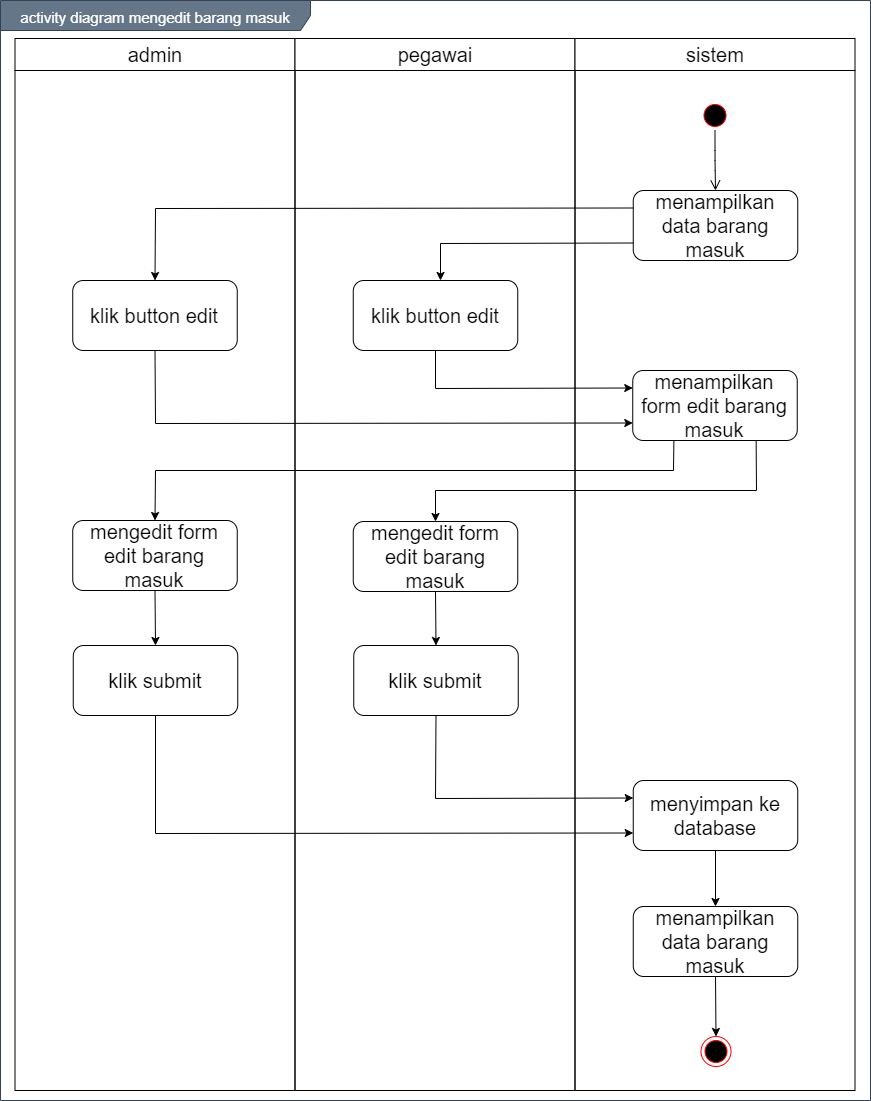

The diagram above was exported from draw.io. Its source (the exported page's mxGraphModel, read from the mxfile embedded in the PNG):
<mxGraphModel dx="1199" dy="653" grid="1" gridSize="10" guides="1" tooltips="1" connect="1" arrows="1" fold="1" page="1" pageScale="1" pageWidth="850" pageHeight="1100" math="0" shadow="0">
  <root>
    <mxCell id="0" />
    <mxCell id="1" parent="0" />
    <mxCell id="cPFvdPzeMri2heUl2YNU-1" value="&lt;font style=&quot;font-size: 15px&quot;&gt;activity diagram mengedit barang masuk&lt;/font&gt;" style="shape=umlFrame;whiteSpace=wrap;html=1;fontSize=20;align=center;width=310;height=30;fillColor=#647687;strokeColor=#314354;fontColor=#ffffff;" vertex="1" parent="1">
      <mxGeometry x="170" y="110" width="870" height="1100" as="geometry" />
    </mxCell>
    <mxCell id="cPFvdPzeMri2heUl2YNU-2" value="admin" style="swimlane;whiteSpace=wrap;fontSize=20;fontStyle=0;startSize=32;" vertex="1" parent="1">
      <mxGeometry x="184.5" y="148" width="280" height="1052" as="geometry" />
    </mxCell>
    <mxCell id="cPFvdPzeMri2heUl2YNU-3" value="klik button edit" style="rounded=1;whiteSpace=wrap;html=1;fontSize=20;align=center;" vertex="1" parent="cPFvdPzeMri2heUl2YNU-2">
      <mxGeometry x="57.75" y="242" width="164.5" height="70" as="geometry" />
    </mxCell>
    <mxCell id="cPFvdPzeMri2heUl2YNU-4" value="mengedit form edit barang masuk" style="rounded=1;whiteSpace=wrap;html=1;fontSize=20;align=center;" vertex="1" parent="cPFvdPzeMri2heUl2YNU-2">
      <mxGeometry x="57.75" y="482" width="164.5" height="70" as="geometry" />
    </mxCell>
    <mxCell id="cPFvdPzeMri2heUl2YNU-5" value="pegawai" style="swimlane;whiteSpace=wrap;fontSize=20;fontStyle=0;startSize=32;" vertex="1" parent="1">
      <mxGeometry x="464.5" y="148" width="280" height="1052" as="geometry" />
    </mxCell>
    <mxCell id="cPFvdPzeMri2heUl2YNU-6" value="klik submit" style="rounded=1;whiteSpace=wrap;html=1;fontSize=20;align=center;" vertex="1" parent="cPFvdPzeMri2heUl2YNU-5">
      <mxGeometry x="58.75" y="607" width="164.5" height="70" as="geometry" />
    </mxCell>
    <mxCell id="cPFvdPzeMri2heUl2YNU-7" value="sistem" style="swimlane;whiteSpace=wrap;fontSize=20;fontStyle=0;startSize=32;" vertex="1" parent="1">
      <mxGeometry x="744.5" y="148" width="280" height="1052" as="geometry" />
    </mxCell>
    <mxCell id="cPFvdPzeMri2heUl2YNU-8" value="" style="ellipse;html=1;shape=endState;fillColor=#000000;strokeColor=#ff0000;fontSize=20;align=center;" vertex="1" parent="cPFvdPzeMri2heUl2YNU-7">
      <mxGeometry x="126" y="998" width="30" height="30" as="geometry" />
    </mxCell>
    <mxCell id="cPFvdPzeMri2heUl2YNU-9" value="" style="ellipse;html=1;shape=startState;fillColor=#000000;strokeColor=#ff0000;fontSize=20;align=center;" vertex="1" parent="cPFvdPzeMri2heUl2YNU-7">
      <mxGeometry x="125" y="62" width="30" height="30" as="geometry" />
    </mxCell>
    <mxCell id="cPFvdPzeMri2heUl2YNU-10" value="" style="edgeStyle=orthogonalEdgeStyle;html=1;verticalAlign=bottom;endArrow=open;endSize=8;fontSize=20;entryX=0.5;entryY=0;entryDx=0;entryDy=0;" edge="1" parent="cPFvdPzeMri2heUl2YNU-7" source="cPFvdPzeMri2heUl2YNU-9" target="cPFvdPzeMri2heUl2YNU-11">
      <mxGeometry relative="1" as="geometry">
        <mxPoint x="140" y="152" as="targetPoint" />
      </mxGeometry>
    </mxCell>
    <mxCell id="cPFvdPzeMri2heUl2YNU-11" value="menampilkan data barang masuk" style="rounded=1;whiteSpace=wrap;html=1;fontSize=20;align=center;" vertex="1" parent="cPFvdPzeMri2heUl2YNU-7">
      <mxGeometry x="58.25" y="152" width="164.5" height="70" as="geometry" />
    </mxCell>
    <mxCell id="cPFvdPzeMri2heUl2YNU-12" value="menyimpan ke database" style="rounded=1;whiteSpace=wrap;html=1;fontSize=20;align=center;" vertex="1" parent="cPFvdPzeMri2heUl2YNU-7">
      <mxGeometry x="58.25" y="742" width="164.5" height="70" as="geometry" />
    </mxCell>
    <mxCell id="cPFvdPzeMri2heUl2YNU-13" value="klik button edit" style="rounded=1;whiteSpace=wrap;html=1;fontSize=20;align=center;" vertex="1" parent="1">
      <mxGeometry x="522.75" y="390" width="164.5" height="70" as="geometry" />
    </mxCell>
    <mxCell id="cPFvdPzeMri2heUl2YNU-14" value="menampilkan data barang masuk" style="rounded=1;whiteSpace=wrap;html=1;fontSize=20;align=center;" vertex="1" parent="1">
      <mxGeometry x="802.75" y="1016" width="164.5" height="70" as="geometry" />
    </mxCell>
    <mxCell id="cPFvdPzeMri2heUl2YNU-15" value="" style="endArrow=classic;html=1;fontSize=20;strokeColor=#000000;entryX=0.5;entryY=0;entryDx=0;entryDy=0;exitX=0.5;exitY=1;exitDx=0;exitDy=0;" edge="1" parent="1" source="cPFvdPzeMri2heUl2YNU-14" target="cPFvdPzeMri2heUl2YNU-8">
      <mxGeometry width="50" height="50" relative="1" as="geometry">
        <mxPoint x="885" y="1606" as="sourcePoint" />
        <mxPoint x="905" y="1461.9999999999998" as="targetPoint" />
      </mxGeometry>
    </mxCell>
    <mxCell id="cPFvdPzeMri2heUl2YNU-16" value="mengedit form edit barang masuk" style="rounded=1;whiteSpace=wrap;html=1;fontSize=20;align=center;" vertex="1" parent="1">
      <mxGeometry x="522.75" y="631" width="164.5" height="70" as="geometry" />
    </mxCell>
    <mxCell id="cPFvdPzeMri2heUl2YNU-17" value="" style="endArrow=classic;html=1;exitX=0;exitY=0.75;exitDx=0;exitDy=0;rounded=0;" edge="1" parent="1" source="cPFvdPzeMri2heUl2YNU-11">
      <mxGeometry width="50" height="50" relative="1" as="geometry">
        <mxPoint x="610" y="590" as="sourcePoint" />
        <mxPoint x="610" y="390" as="targetPoint" />
        <Array as="points">
          <mxPoint x="610" y="353" />
        </Array>
      </mxGeometry>
    </mxCell>
    <mxCell id="cPFvdPzeMri2heUl2YNU-18" value="" style="endArrow=classic;html=1;exitX=0;exitY=0.25;exitDx=0;exitDy=0;rounded=0;entryX=0.5;entryY=0;entryDx=0;entryDy=0;" edge="1" parent="1" source="cPFvdPzeMri2heUl2YNU-11" target="cPFvdPzeMri2heUl2YNU-3">
      <mxGeometry width="50" height="50" relative="1" as="geometry">
        <mxPoint x="812.75" y="362.5" as="sourcePoint" />
        <mxPoint x="620" y="400" as="targetPoint" />
        <Array as="points">
          <mxPoint x="325" y="318" />
        </Array>
      </mxGeometry>
    </mxCell>
    <mxCell id="cPFvdPzeMri2heUl2YNU-19" value="menampilkan form edit barang masuk" style="rounded=1;whiteSpace=wrap;html=1;fontSize=20;align=center;" vertex="1" parent="1">
      <mxGeometry x="802.25" y="480" width="164.5" height="70" as="geometry" />
    </mxCell>
    <mxCell id="cPFvdPzeMri2heUl2YNU-20" value="klik submit" style="rounded=1;whiteSpace=wrap;html=1;fontSize=20;align=center;" vertex="1" parent="1">
      <mxGeometry x="242.75" y="755" width="164.5" height="70" as="geometry" />
    </mxCell>
    <mxCell id="cPFvdPzeMri2heUl2YNU-21" value="" style="endArrow=classic;html=1;entryX=0;entryY=0.25;entryDx=0;entryDy=0;exitX=0.5;exitY=1;exitDx=0;exitDy=0;rounded=0;" edge="1" parent="1" source="cPFvdPzeMri2heUl2YNU-13" target="cPFvdPzeMri2heUl2YNU-19">
      <mxGeometry width="50" height="50" relative="1" as="geometry">
        <mxPoint x="550" y="470" as="sourcePoint" />
        <mxPoint x="600" y="420" as="targetPoint" />
        <Array as="points">
          <mxPoint x="605" y="498" />
        </Array>
      </mxGeometry>
    </mxCell>
    <mxCell id="cPFvdPzeMri2heUl2YNU-22" value="" style="endArrow=classic;html=1;entryX=0;entryY=0.75;entryDx=0;entryDy=0;exitX=0.5;exitY=1;exitDx=0;exitDy=0;rounded=0;" edge="1" parent="1" source="cPFvdPzeMri2heUl2YNU-3" target="cPFvdPzeMri2heUl2YNU-19">
      <mxGeometry width="50" height="50" relative="1" as="geometry">
        <mxPoint x="550" y="470" as="sourcePoint" />
        <mxPoint x="600" y="420" as="targetPoint" />
        <Array as="points">
          <mxPoint x="325" y="533" />
        </Array>
      </mxGeometry>
    </mxCell>
    <mxCell id="cPFvdPzeMri2heUl2YNU-23" value="" style="endArrow=classic;html=1;entryX=0.5;entryY=0;entryDx=0;entryDy=0;exitX=0.25;exitY=1;exitDx=0;exitDy=0;rounded=0;" edge="1" parent="1" source="cPFvdPzeMri2heUl2YNU-19" target="cPFvdPzeMri2heUl2YNU-4">
      <mxGeometry width="50" height="50" relative="1" as="geometry">
        <mxPoint x="630" y="690" as="sourcePoint" />
        <mxPoint x="680" y="640" as="targetPoint" />
        <Array as="points">
          <mxPoint x="843" y="580" />
          <mxPoint x="325" y="580" />
        </Array>
      </mxGeometry>
    </mxCell>
    <mxCell id="cPFvdPzeMri2heUl2YNU-24" value="" style="endArrow=classic;html=1;exitX=0.75;exitY=1;exitDx=0;exitDy=0;entryX=0.5;entryY=0;entryDx=0;entryDy=0;rounded=0;" edge="1" parent="1" source="cPFvdPzeMri2heUl2YNU-19" target="cPFvdPzeMri2heUl2YNU-16">
      <mxGeometry width="50" height="50" relative="1" as="geometry">
        <mxPoint x="630" y="690" as="sourcePoint" />
        <mxPoint x="680" y="640" as="targetPoint" />
        <Array as="points">
          <mxPoint x="926" y="600" />
          <mxPoint x="605" y="600" />
        </Array>
      </mxGeometry>
    </mxCell>
    <mxCell id="cPFvdPzeMri2heUl2YNU-25" value="" style="endArrow=classic;html=1;entryX=0.5;entryY=0;entryDx=0;entryDy=0;exitX=0.5;exitY=1;exitDx=0;exitDy=0;" edge="1" parent="1" source="cPFvdPzeMri2heUl2YNU-16" target="cPFvdPzeMri2heUl2YNU-6">
      <mxGeometry width="50" height="50" relative="1" as="geometry">
        <mxPoint x="540" y="720" as="sourcePoint" />
        <mxPoint x="590" y="670" as="targetPoint" />
      </mxGeometry>
    </mxCell>
    <mxCell id="cPFvdPzeMri2heUl2YNU-26" value="" style="endArrow=classic;html=1;entryX=0.5;entryY=0;entryDx=0;entryDy=0;exitX=0.5;exitY=1;exitDx=0;exitDy=0;" edge="1" parent="1" source="cPFvdPzeMri2heUl2YNU-4" target="cPFvdPzeMri2heUl2YNU-20">
      <mxGeometry width="50" height="50" relative="1" as="geometry">
        <mxPoint x="615" y="711" as="sourcePoint" />
        <mxPoint x="615.5" y="765" as="targetPoint" />
      </mxGeometry>
    </mxCell>
    <mxCell id="cPFvdPzeMri2heUl2YNU-27" value="" style="endArrow=classic;html=1;entryX=0;entryY=0.25;entryDx=0;entryDy=0;exitX=0.5;exitY=1;exitDx=0;exitDy=0;rounded=0;" edge="1" parent="1" source="cPFvdPzeMri2heUl2YNU-6" target="cPFvdPzeMri2heUl2YNU-12">
      <mxGeometry width="50" height="50" relative="1" as="geometry">
        <mxPoint x="334.5" y="710" as="sourcePoint" />
        <mxPoint x="335.0000000000002" y="765" as="targetPoint" />
        <Array as="points">
          <mxPoint x="605" y="908" />
        </Array>
      </mxGeometry>
    </mxCell>
    <mxCell id="cPFvdPzeMri2heUl2YNU-28" value="" style="endArrow=classic;html=1;exitX=0.5;exitY=1;exitDx=0;exitDy=0;entryX=0;entryY=0.75;entryDx=0;entryDy=0;rounded=0;" edge="1" parent="1" source="cPFvdPzeMri2heUl2YNU-20" target="cPFvdPzeMri2heUl2YNU-12">
      <mxGeometry width="50" height="50" relative="1" as="geometry">
        <mxPoint x="600" y="1000" as="sourcePoint" />
        <mxPoint x="650" y="950" as="targetPoint" />
        <Array as="points">
          <mxPoint x="325" y="943" />
        </Array>
      </mxGeometry>
    </mxCell>
    <mxCell id="cPFvdPzeMri2heUl2YNU-29" value="" style="endArrow=classic;html=1;entryX=0.5;entryY=0;entryDx=0;entryDy=0;exitX=0.5;exitY=1;exitDx=0;exitDy=0;" edge="1" parent="1" source="cPFvdPzeMri2heUl2YNU-12" target="cPFvdPzeMri2heUl2YNU-14">
      <mxGeometry width="50" height="50" relative="1" as="geometry">
        <mxPoint x="600" y="1000" as="sourcePoint" />
        <mxPoint x="650" y="950" as="targetPoint" />
      </mxGeometry>
    </mxCell>
  </root>
</mxGraphModel>